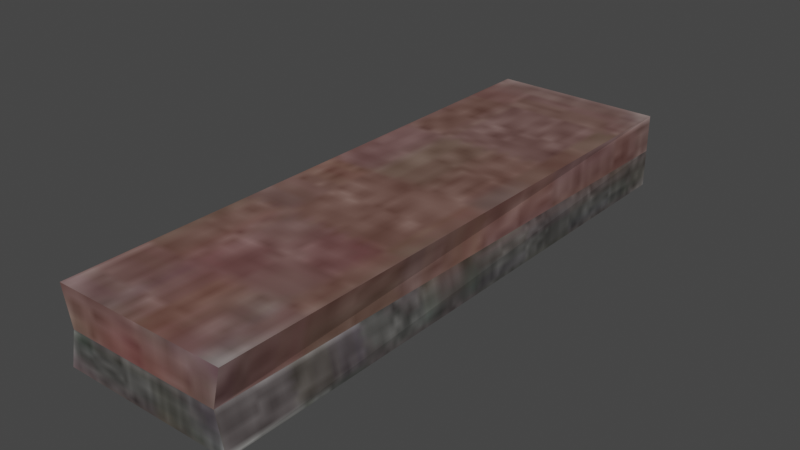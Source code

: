 # Source: grindstone.blend  (saved by Blender 3.6.13; exported with 4.5.12 LTS)
import bpy
from mathutils import Matrix  # noqa: F401  (used for matrix-valued properties, if any)

bpy.ops.wm.read_factory_settings(use_empty=True)
scene = bpy.context.scene
scene.name = 'Scene'

# ---- collections
col_collection = bpy.data.collections.new('Collection'); scene.collection.children.link(col_collection)

# ---- images (referenced by path relative to the original .blend; pixels are not part of the script)
import os
ASSET_DIR = os.environ.get("B2B_ASSET_DIR", "")  # directory of the original .blend (textures are referenced by path, not embedded)
HERE = os.path.dirname(os.path.abspath(__file__))  # packed textures are extracted next to this script under _unpacked/

def load_image(name, relpath, width, height, colorspace="sRGB"):
    """Load a texture the original file referenced (path relative to the .blend, or extracted next to this script)."""
    p = next((c for c in (os.path.join(HERE, relpath), os.path.join(ASSET_DIR, relpath)) if relpath and os.path.exists(c)), "")
    if p:
        img = bpy.data.images.load(p, check_existing=True)
        img.name = name
    else:  # same state as the original file: an image datablock whose file is absent (Cycles renders it pink)
        img = bpy.data.images.new(name, width, height)
        img.source = "FILE"
        img.filepath = "//" + (relpath or name)
    img.colorspace_settings.name = colorspace
    return img
img_grindstone_noise_jpg = load_image('grindstone noise.jpg', '_unpacked/grindstone_noise.83abc304.jpg', 128, 128, 'sRGB')

# ---- materials (node trees are filled in below, after node groups)
mat_grindstone = bpy.data.materials.new('grindstone')
mat_grindstone.use_transparent_shadow = False

# ---- material node trees
mat_grindstone.use_nodes = True; mat_grindstone.node_tree.nodes.clear()
_N = mat_grindstone.node_tree.nodes; _L = mat_grindstone.node_tree.links
n0 = _N.new('ShaderNodeBsdfPrincipled'); n0.name = 'Principled BSDF'; n0.location = (10, 300)
n0.distribution = 'GGX'
n0.subsurface_method = 'RANDOM_WALK_SKIN'
n0.inputs[3].default_value = 1.45
n0.inputs[27].default_value = (0.0, 0.0, 0.0, 1.0)
n0.inputs[28].default_value = 1.0
n1 = _N.new('ShaderNodeOutputMaterial'); n1.name = 'Material Output'; n1.location = (300, 300)
n2 = _N.new('ShaderNodeTexImage'); n2.name = 'Image Texture'; n2.location = (-292, 160)
n2.image = img_grindstone_noise_jpg
_L.new(n0.outputs[0], n1.inputs[0])
_L.new(n2.outputs[0], n0.inputs[0])
n1.is_active_output = True

# ---- world
world_world = bpy.data.worlds.new('World'); scene.world = world_world
world_world.use_nodes = True; world_world.node_tree.nodes.clear()
_N = world_world.node_tree.nodes; _L = world_world.node_tree.links
n0 = _N.new('ShaderNodeOutputWorld'); n0.name = 'World Output'; n0.location = (300, 300)
n1 = _N.new('ShaderNodeBackground'); n1.name = 'Background'; n1.location = (10, 300)
n1.inputs[0].default_value = (0.05088, 0.05088, 0.05088, 1.0)
_L.new(n1.outputs[0], n0.inputs[0])
n0.is_active_output = True
world_world.color = (0.05088, 0.05088, 0.05088)
world_world.use_sun_shadow = False
world_world.sun_shadow_jitter_overblur = 0.0

# ---- meshes
me_cube_001 = bpy.data.meshes.new('Cube.001')
me_cube_001.from_pydata([(-1.208, -4.01, 0.5248), (-1.208, -4.01, -0.5248), (-1.208, 4.01, 0.5248), (-1.208, 4.01, -0.5248), (1.208, -4.01, 0.5248), (1.208, -4.01, -0.5248), (1.208, 4.01, 0.5248), (1.208, 4.01, -0.5248), (-1.083, -4.01, 0.0), (-1.208, 4.01, 0.0), (1.208, 4.01, 0.0), (1.083, -4.01, 0.0)], [], [(8, 1, 3, 9), (9, 3, 7, 10), (10, 7, 5, 11), (11, 5, 1, 8), (2, 6, 4, 0), (7, 3, 1, 5), (4, 11, 8, 0), (6, 10, 11, 4), (2, 9, 10, 6), (0, 8, 9, 2)])
_uv = me_cube_001.uv_layers.new(name='UVMap')
_uv.uv.foreach_set('vector', [0.3012, -1.316e-08, 0.368, 0.000121, 0.3671, 1.0, 0.3021, 1.0, 0.4348, -4.142e-09, 0.5002, -7.002e-09, 0.5002, 0.3012, 0.4348, 0.3012, 0.4339, 1.0, 0.3689, 1.0, 0.368, 0.000121, 0.4348, 1.901e-08, 0.5002, 0.01556, 0.5657, -9.862e-09, 0.5657, 0.3012, 0.5002, 0.2856, 0.8046, 0.7016, 0.6016, 0.7016, 0.6016, 0.02765, 0.8046, 0.02765, 0.3012, 0.9999, 0.0, 0.9999, 0.0, 0.0, 0.3012, 0.0, 0.8946, 0.02765, 0.9387, 0.03814, 0.9387, 0.2202, 0.8946, 0.2306, 0.849, 0.7017, 0.8052, 0.7017, 0.8046, 0.02765, 0.8496, 0.02773, 0.9387, 0.02765, 0.9828, 0.02765, 0.9828, 0.2306, 0.9387, 0.2306, 0.8496, 0.02773, 0.8946, 0.02765, 0.894, 0.7017, 0.8502, 0.7017])
me_cube_001.materials.append(mat_grindstone)
me_cube_001.use_remesh_fix_poles = True
me_cube_001.use_remesh_preserve_attributes = False
me_cube_001.use_mirror_vertex_groups = False
me_cube_001.update()

# ---- objects
ob_grindstone = bpy.data.objects.new('grindstone', me_cube_001)

# ---- transforms, parenting, visibility, modifiers, constraints
ob_grindstone.location = (0.0, 0.0, 0.0)
ob_grindstone.lineart.crease_threshold = 0.0

# ---- collection membership
col_collection.objects.link(ob_grindstone)

# ---- scene / render settings (as saved in the file)
scene.frame_start = 1; scene.frame_end = 250; scene.frame_set(1)
scene.render.engine = 'BLENDER_EEVEE_NEXT'
scene.cycles.use_denoising = False
scene.cycles.samples = 128
scene.cycles.sampling_pattern = 'TABULATED_SOBOL'
scene.cycles.use_adaptive_sampling = False
scene.cycles.use_light_tree = False
scene.view_settings.view_transform = 'Filmic'
bpy.context.view_layer.update()

# ---- added for rendering (the .blend has no active camera and no usable light): camera, sun
cam_auto = bpy.data.cameras.new('AutoCamera')
cam_auto.lens = 50.0
cam_auto.sensor_width = 36.0
cam_auto.clip_end = 1000.0
ob_auto_camera = bpy.data.objects.new('AutoCamera', cam_auto)
scene.collection.objects.link(ob_auto_camera)
ob_auto_camera.location = (7.80967, -9.3716, 6.24773)
ob_auto_camera.rotation_euler = (1.09748, -7.21219e-08, 0.694738)
scene.camera = ob_auto_camera
light_auto_sun = bpy.data.lights.new('AutoSun', 'SUN')
light_auto_sun.energy = 3.0
light_auto_sun.angle = 0.0523599
ob_auto_sun = bpy.data.objects.new('AutoSun', light_auto_sun)
scene.collection.objects.link(ob_auto_sun)
ob_auto_sun.rotation_euler = (0.872665, 0.174533, 0.523599)
bpy.context.view_layer.update()
